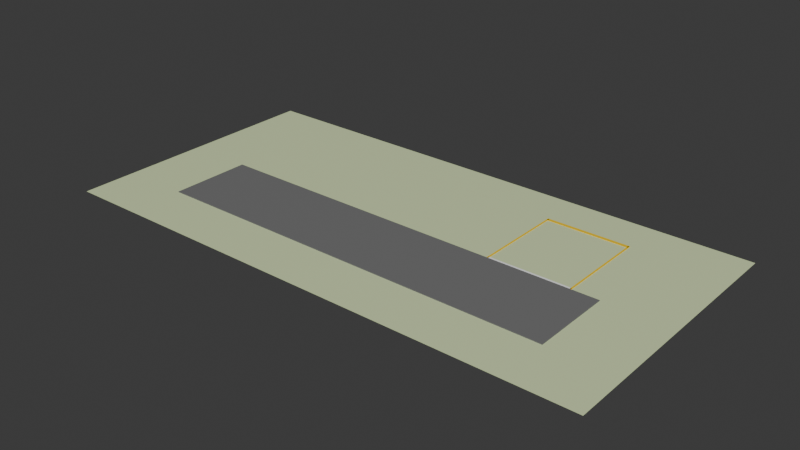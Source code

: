 # Source: 1.blend  (saved by Blender 4.2.67; exported with 4.5.12 LTS)
import bpy
from mathutils import Matrix  # noqa: F401  (used for matrix-valued properties, if any)

bpy.ops.wm.read_factory_settings(use_empty=True)
scene = bpy.context.scene
scene.name = 'Scene'

# ---- collections
col_collection = bpy.data.collections.new('Collection'); scene.collection.children.link(col_collection)

# ---- materials (node trees are filled in below, after node groups)
mat_material_001 = bpy.data.materials.new('Material.001')
mat_road = bpy.data.materials.new('Road')
mat_parking_line = bpy.data.materials.new('Parking_Line')
mat_x = bpy.data.materials.new('白')
mat_001 = bpy.data.materials.new('白.001')

# ---- material node trees
mat_material_001.use_nodes = True; mat_material_001.node_tree.nodes.clear()
_N = mat_material_001.node_tree.nodes; _L = mat_material_001.node_tree.links
n0 = _N.new('ShaderNodeBsdfPrincipled'); n0.name = 'Principled BSDF'; n0.location = (10, 300)
n0.inputs[0].default_value = (0.6848, 0.8002, 0.4572, 1.0)
n1 = _N.new('ShaderNodeOutputMaterial'); n1.name = 'Material Output'; n1.location = (300, 300)
_L.new(n0.outputs[0], n1.inputs[0])
n1.is_active_output = True
mat_road.use_nodes = True; mat_road.node_tree.nodes.clear()
_N = mat_road.node_tree.nodes; _L = mat_road.node_tree.links
n0 = _N.new('ShaderNodeBsdfPrincipled'); n0.name = 'Principled BSDF'; n0.location = (10, 300)
n0.inputs[0].default_value = (0.18, 0.18, 0.18, 1.0)
n1 = _N.new('ShaderNodeOutputMaterial'); n1.name = 'Material Output'; n1.location = (300, 300)
_L.new(n0.outputs[0], n1.inputs[0])
n1.is_active_output = True
mat_parking_line.use_nodes = True; mat_parking_line.node_tree.nodes.clear()
_N = mat_parking_line.node_tree.nodes; _L = mat_parking_line.node_tree.links
n0 = _N.new('ShaderNodeBsdfPrincipled'); n0.name = 'Principled BSDF'; n0.location = (10, 300)
n0.inputs[0].default_value = (1.0, 0.65, 0.0, 1.0)
n1 = _N.new('ShaderNodeOutputMaterial'); n1.name = 'Material Output'; n1.location = (300, 300)
_L.new(n0.outputs[0], n1.inputs[0])
n1.is_active_output = True
mat_x.use_nodes = True; mat_x.node_tree.nodes.clear()
_N = mat_x.node_tree.nodes; _L = mat_x.node_tree.links
n0 = _N.new('ShaderNodeBsdfPrincipled'); n0.name = 'Principled BSDF'; n0.location = (10, 300)
n0.inputs[0].default_value = (1.0, 0.65, 0.0, 1.0)
n1 = _N.new('ShaderNodeOutputMaterial'); n1.name = 'Material Output'; n1.location = (300, 300)
_L.new(n0.outputs[0], n1.inputs[0])
n1.is_active_output = True
mat_001.use_nodes = True; mat_001.node_tree.nodes.clear()
_N = mat_001.node_tree.nodes; _L = mat_001.node_tree.links
n0 = _N.new('ShaderNodeBsdfPrincipled'); n0.name = 'Principled BSDF'; n0.location = (10, 300)
n0.inputs[0].default_value = (1.0, 1.0, 1.0, 1.0)
n1 = _N.new('ShaderNodeOutputMaterial'); n1.name = 'Material Output'; n1.location = (300, 300)
_L.new(n0.outputs[0], n1.inputs[0])
n1.is_active_output = True

# ---- world
world_world = bpy.data.worlds.new('World'); scene.world = world_world
world_world.use_nodes = True; world_world.node_tree.nodes.clear()
_N = world_world.node_tree.nodes; _L = world_world.node_tree.links
n0 = _N.new('ShaderNodeOutputWorld'); n0.name = 'World Output'; n0.location = (300, 300)
n1 = _N.new('ShaderNodeBackground'); n1.name = 'Background'; n1.location = (10, 300)
n1.inputs[0].default_value = (0.05088, 0.05088, 0.05088, 1.0)
_L.new(n1.outputs[0], n0.inputs[0])
n0.is_active_output = True
world_world.color = (0.05088, 0.05088, 0.05088)
world_world.sun_shadow_jitter_overblur = 0.0

# ---- meshes
me_plane = bpy.data.meshes.new('Plane')
me_plane.from_pydata([(-1.0, -1.0, 0.0), (1.0, -1.0, 0.0), (-1.0, 1.0, 0.0), (1.0, 1.0, 0.0)], [], [(0, 1, 3, 2)])
_uv = me_plane.uv_layers.new(name='UVMap')
_uv.uv.foreach_set('vector', [0.0, 0.0, 1.0, 0.0, 1.0, 1.0, 0.0, 1.0])
me_plane.materials.append(mat_material_001)
me_plane.update()
me_cube_001 = bpy.data.meshes.new('Cube.001')
me_cube_001.from_pydata([(-1.0, -1.0, -1.0), (-1.0, -1.0, 1.0), (-1.0, 1.0, -1.0), (-1.0, 1.0, 1.0), (1.0, -1.0, -1.0), (1.0, -1.0, 1.0), (1.0, 1.0, -1.0), (1.0, 1.0, 1.0)], [], [(0, 1, 3, 2), (2, 3, 7, 6), (6, 7, 5, 4), (4, 5, 1, 0), (2, 6, 4, 0), (7, 3, 1, 5)])
_uv = me_cube_001.uv_layers.new(name='UVMap')
_uv.uv.foreach_set('vector', [0.375, 0.0, 0.625, 0.0, 0.625, 0.25, 0.375, 0.25, 0.375, 0.25, 0.625, 0.25, 0.625, 0.5, 0.375, 0.5, 0.375, 0.5, 0.625, 0.5, 0.625, 0.75, 0.375, 0.75, 0.375, 0.75, 0.625, 0.75, 0.625, 1.0, 0.375, 1.0, 0.125, 0.5, 0.375, 0.5, 0.375, 0.75, 0.125, 0.75, 0.625, 0.5, 0.875, 0.5, 0.875, 0.75, 0.625, 0.75])
me_cube_001.materials.append(mat_road)
me_cube_001.update()
me_cube_002 = bpy.data.meshes.new('Cube.002')
me_cube_002.from_pydata([(-1.0, -1.0, -1.0), (-1.0, -1.0, 1.0), (-1.0, 1.0, -1.0), (-1.0, 1.0, 1.0), (1.0, -1.0, -1.0), (1.0, -1.0, 1.0), (1.0, 1.0, -1.0), (1.0, 1.0, 1.0)], [], [(0, 1, 3, 2), (2, 3, 7, 6), (6, 7, 5, 4), (4, 5, 1, 0), (2, 6, 4, 0), (7, 3, 1, 5)])
_uv = me_cube_002.uv_layers.new(name='UVMap')
_uv.uv.foreach_set('vector', [0.375, 0.0, 0.625, 0.0, 0.625, 0.25, 0.375, 0.25, 0.375, 0.25, 0.625, 0.25, 0.625, 0.5, 0.375, 0.5, 0.375, 0.5, 0.625, 0.5, 0.625, 0.75, 0.375, 0.75, 0.375, 0.75, 0.625, 0.75, 0.625, 1.0, 0.375, 1.0, 0.125, 0.5, 0.375, 0.5, 0.375, 0.75, 0.125, 0.75, 0.625, 0.5, 0.875, 0.5, 0.875, 0.75, 0.625, 0.75])
me_cube_002.materials.append(mat_parking_line)
me_cube_002.update()
me_cube_004 = bpy.data.meshes.new('Cube.004')
me_cube_004.from_pydata([(-1.0, -1.0, -1.0), (-1.0, -1.0, 1.0), (-1.0, 1.0, -1.0), (-1.0, 1.0, 1.0), (1.0, -1.0, -1.0), (1.0, -1.0, 1.0), (1.0, 1.0, -1.0), (1.0, 1.0, 1.0)], [], [(0, 1, 3, 2), (2, 3, 7, 6), (6, 7, 5, 4), (4, 5, 1, 0), (2, 6, 4, 0), (7, 3, 1, 5)])
_uv = me_cube_004.uv_layers.new(name='UVMap')
_uv.uv.foreach_set('vector', [0.375, 0.0, 0.625, 0.0, 0.625, 0.25, 0.375, 0.25, 0.375, 0.25, 0.625, 0.25, 0.625, 0.5, 0.375, 0.5, 0.375, 0.5, 0.625, 0.5, 0.625, 0.75, 0.375, 0.75, 0.375, 0.75, 0.625, 0.75, 0.625, 1.0, 0.375, 1.0, 0.125, 0.5, 0.375, 0.5, 0.375, 0.75, 0.125, 0.75, 0.625, 0.5, 0.875, 0.5, 0.875, 0.75, 0.625, 0.75])
me_cube_004.materials.append(mat_parking_line)
me_cube_004.update()
me_cube_005 = bpy.data.meshes.new('Cube.005')
me_cube_005.from_pydata([(-1.0, -1.0, -1.0), (-1.0, -1.0, 1.0), (-1.0, 1.0, -1.0), (-1.0, 1.0, 1.0), (1.0, -1.0, -1.0), (1.0, -1.0, 1.0), (1.0, 1.0, -1.0), (1.0, 1.0, 1.0)], [], [(0, 1, 3, 2), (2, 3, 7, 6), (6, 7, 5, 4), (4, 5, 1, 0), (2, 6, 4, 0), (7, 3, 1, 5)])
_uv = me_cube_005.uv_layers.new(name='UVMap')
_uv.uv.foreach_set('vector', [0.375, 0.0, 0.625, 0.0, 0.625, 0.25, 0.375, 0.25, 0.375, 0.25, 0.625, 0.25, 0.625, 0.5, 0.375, 0.5, 0.375, 0.5, 0.625, 0.5, 0.625, 0.75, 0.375, 0.75, 0.375, 0.75, 0.625, 0.75, 0.625, 1.0, 0.375, 1.0, 0.125, 0.5, 0.375, 0.5, 0.375, 0.75, 0.125, 0.75, 0.625, 0.5, 0.875, 0.5, 0.875, 0.75, 0.625, 0.75])
me_cube_005.materials.append(mat_parking_line)
me_cube_005.update()
me_cube_006 = bpy.data.meshes.new('Cube.006')
me_cube_006.from_pydata([(-1.0, -1.0, -1.0), (-1.0, -1.0, 1.0), (-1.0, 1.0, -1.0), (-1.0, 1.0, 1.0), (1.0, -1.0, -1.0), (1.0, -1.0, 1.0), (1.0, 1.0, -1.0), (1.0, 1.0, 1.0)], [], [(0, 1, 3, 2), (2, 3, 7, 6), (6, 7, 5, 4), (4, 5, 1, 0), (2, 6, 4, 0), (7, 3, 1, 5)])
_uv = me_cube_006.uv_layers.new(name='UVMap')
_uv.uv.foreach_set('vector', [0.375, 0.0, 0.625, 0.0, 0.625, 0.25, 0.375, 0.25, 0.375, 0.25, 0.625, 0.25, 0.625, 0.5, 0.375, 0.5, 0.375, 0.5, 0.625, 0.5, 0.625, 0.75, 0.375, 0.75, 0.375, 0.75, 0.625, 0.75, 0.625, 1.0, 0.375, 1.0, 0.125, 0.5, 0.375, 0.5, 0.375, 0.75, 0.125, 0.75, 0.625, 0.5, 0.875, 0.5, 0.875, 0.75, 0.625, 0.75])
me_cube_006.materials.append(mat_x)
me_cube_006.update()
me_cube_007 = bpy.data.meshes.new('Cube.007')
me_cube_007.from_pydata([(-1.0, -1.0, -1.0), (-1.0, -1.0, 1.0), (-1.0, 1.0, -1.0), (-1.0, 1.0, 1.0), (1.0, -1.0, -1.0), (1.0, -1.0, 1.0), (1.0, 1.0, -1.0), (1.0, 1.0, 1.0)], [], [(0, 1, 3, 2), (2, 3, 7, 6), (6, 7, 5, 4), (4, 5, 1, 0), (2, 6, 4, 0), (7, 3, 1, 5)])
_uv = me_cube_007.uv_layers.new(name='UVMap')
_uv.uv.foreach_set('vector', [0.375, 0.0, 0.625, 0.0, 0.625, 0.25, 0.375, 0.25, 0.375, 0.25, 0.625, 0.25, 0.625, 0.5, 0.375, 0.5, 0.375, 0.5, 0.625, 0.5, 0.625, 0.75, 0.375, 0.75, 0.375, 0.75, 0.625, 0.75, 0.625, 1.0, 0.375, 1.0, 0.125, 0.5, 0.375, 0.5, 0.375, 0.75, 0.125, 0.75, 0.625, 0.5, 0.875, 0.5, 0.875, 0.75, 0.625, 0.75])
me_cube_007.materials.append(mat_001)
me_cube_007.update()
me_cube_008 = bpy.data.meshes.new('Cube.008')
me_cube_008.from_pydata([(-1.0, -1.0, -1.0), (-1.0, -1.0, 1.0), (-1.0, 1.0, -1.0), (-1.0, 1.0, 1.0), (1.0, -1.0, -1.0), (1.0, -1.0, 1.0), (1.0, 1.0, -1.0), (1.0, 1.0, 1.0)], [], [(0, 1, 3, 2), (2, 3, 7, 6), (6, 7, 5, 4), (4, 5, 1, 0), (2, 6, 4, 0), (7, 3, 1, 5)])
_uv = me_cube_008.uv_layers.new(name='UVMap')
_uv.uv.foreach_set('vector', [0.375, 0.0, 0.625, 0.0, 0.625, 0.25, 0.375, 0.25, 0.375, 0.25, 0.625, 0.25, 0.625, 0.5, 0.375, 0.5, 0.375, 0.5, 0.625, 0.5, 0.625, 0.75, 0.375, 0.75, 0.375, 0.75, 0.625, 0.75, 0.625, 1.0, 0.375, 1.0, 0.125, 0.5, 0.375, 0.5, 0.375, 0.75, 0.125, 0.75, 0.625, 0.5, 0.875, 0.5, 0.875, 0.75, 0.625, 0.75])
me_cube_008.materials.append(mat_road)
me_cube_008.update()
me_plane_001 = bpy.data.meshes.new('Plane.001')
me_plane_001.from_pydata([(-1.0, -1.0, 0.0), (1.0, -1.0, 0.0), (-1.0, 1.0, 0.0), (1.0, 1.0, 0.0)], [], [(0, 1, 3, 2)])
_uv = me_plane_001.uv_layers.new(name='UVMap')
_uv.uv.foreach_set('vector', [0.0, 0.0, 1.0, 0.0, 1.0, 1.0, 0.0, 1.0])
me_plane_001.materials.append(mat_material_001)
me_plane_001.update()
me_cube_009 = bpy.data.meshes.new('Cube.009')
me_cube_009.from_pydata([(-1.0, -1.0, -1.0), (-1.0, -1.0, 1.0), (-1.0, 1.0, -1.0), (-1.0, 1.0, 1.0), (1.0, -1.0, -1.0), (1.0, -1.0, 1.0), (1.0, 1.0, -1.0), (1.0, 1.0, 1.0)], [], [(0, 1, 3, 2), (2, 3, 7, 6), (6, 7, 5, 4), (4, 5, 1, 0), (2, 6, 4, 0), (7, 3, 1, 5)])
_uv = me_cube_009.uv_layers.new(name='UVMap')
_uv.uv.foreach_set('vector', [0.375, 0.0, 0.625, 0.0, 0.625, 0.25, 0.375, 0.25, 0.375, 0.25, 0.625, 0.25, 0.625, 0.5, 0.375, 0.5, 0.375, 0.5, 0.625, 0.5, 0.625, 0.75, 0.375, 0.75, 0.375, 0.75, 0.625, 0.75, 0.625, 1.0, 0.375, 1.0, 0.125, 0.5, 0.375, 0.5, 0.375, 0.75, 0.125, 0.75, 0.625, 0.5, 0.875, 0.5, 0.875, 0.75, 0.625, 0.75])
me_cube_009.materials.append(mat_road)
me_cube_009.update()

# ---- objects
ob_x = bpy.data.objects.new('倒車入庫_地面', me_plane)
ob_x_1 = bpy.data.objects.new('倒車入庫_道路', me_cube_001)
ob_2 = bpy.data.objects.new('倒車入庫_車格2', me_cube_002)
ob_1 = bpy.data.objects.new('倒車入庫_車格1', me_cube_004)
ob_3 = bpy.data.objects.new('倒車入庫_車格3', me_cube_005)
ob_x_2 = bpy.data.objects.new('倒車入庫_底線', me_cube_006)
ob_001 = bpy.data.objects.new('倒車入庫_底線.001', me_cube_007)
ob_001_1 = bpy.data.objects.new('倒車入庫_道路.001', me_cube_008)
ob_001_2 = bpy.data.objects.new('倒車入庫_地面.001', me_plane_001)
ob_002 = bpy.data.objects.new('倒車入庫_道路.002', me_cube_009)

# ---- transforms, parenting, visibility, modifiers, constraints
ob_x.location = (0.0, 0.0, 0.0)
ob_x.scale = (10.0, 10.0, 10.0)
ob_x_1.location = (0.0, -3.0, 0.0)
ob_x_1.scale = (5.0, 3.0, 0.05)
ob_2.location = (0.0, 6.899, 0.0)
ob_2.scale = (3.0, 0.06, 0.03)
ob_1.location = (-3.0, 3.045, 0.0)
ob_1.rotation_euler = (0.0, -0.0, 1.571)
ob_1.scale = (3.9, 0.06, 0.03)
ob_3.location = (3.0, 3.045, 0.0)
ob_3.rotation_euler = (0.0, -0.0, 1.571)
ob_3.scale = (3.9, 0.06, 0.03)
ob_x_2.location = (0.0, 6.778, 0.0)
ob_x_2.scale = (3.0, 0.06, 0.03)
ob_001.location = (0.0, 0.1152, 0.0)
ob_001.scale = (3.0, 0.06, 0.03)
ob_001_1.location = (-10.0, -3.0, 0.0)
ob_001_1.scale = (5.0, 3.0, 0.05)
ob_001_2.location = (-20.0, 0.0, 0.0)
ob_001_2.scale = (10.0, 10.0, 10.0)
ob_002.location = (-20.0, -3.0, 0.0)
ob_002.scale = (5.0, 3.0, 0.05)

# ---- collection membership
col_collection.objects.link(ob_x)
col_collection.objects.link(ob_x_1)
col_collection.objects.link(ob_2)
col_collection.objects.link(ob_1)
col_collection.objects.link(ob_3)
col_collection.objects.link(ob_x_2)
col_collection.objects.link(ob_001)
col_collection.objects.link(ob_001_1)
col_collection.objects.link(ob_001_2)
col_collection.objects.link(ob_002)

# ---- scene / render settings (as saved in the file)
scene.frame_start = 1; scene.frame_end = 250; scene.frame_set(1)
scene.render.engine = 'BLENDER_EEVEE_NEXT'
bpy.context.view_layer.update()

# ---- added for rendering (the .blend has no active camera and no usable light): camera, sun
cam_auto = bpy.data.cameras.new('AutoCamera')
cam_auto.lens = 50.0
cam_auto.sensor_width = 36.0
cam_auto.clip_end = 1000.0
ob_auto_camera = bpy.data.objects.new('AutoCamera', cam_auto)
scene.collection.objects.link(ob_auto_camera)
ob_auto_camera.location = (31.3774, -49.6529, 33.1019)
ob_auto_camera.rotation_euler = (1.09748, -7.21219e-08, 0.694738)
scene.camera = ob_auto_camera
light_auto_sun = bpy.data.lights.new('AutoSun', 'SUN')
light_auto_sun.energy = 3.0
light_auto_sun.angle = 0.0523599
ob_auto_sun = bpy.data.objects.new('AutoSun', light_auto_sun)
scene.collection.objects.link(ob_auto_sun)
ob_auto_sun.rotation_euler = (0.872665, 0.174533, 0.523599)
bpy.context.view_layer.update()
